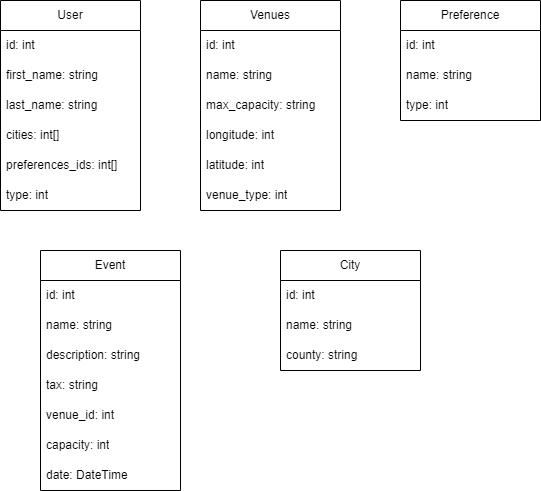

The diagram above was exported from draw.io. Its source (the exported page's mxGraphModel, read from the mxfile embedded in the PNG):
<mxGraphModel dx="1434" dy="838" grid="1" gridSize="10" guides="1" tooltips="1" connect="1" arrows="1" fold="1" page="1" pageScale="1" pageWidth="850" pageHeight="1100" math="0" shadow="0">
  <root>
    <mxCell id="0" />
    <mxCell id="1" parent="0" />
    <mxCell id="z9r_UwzuNPBgtJibXmSG-1" value="User" style="swimlane;fontStyle=0;childLayout=stackLayout;horizontal=1;startSize=30;horizontalStack=0;resizeParent=1;resizeParentMax=0;resizeLast=0;collapsible=1;marginBottom=0;whiteSpace=wrap;html=1;" vertex="1" parent="1">
      <mxGeometry x="120" y="190" width="140" height="210" as="geometry" />
    </mxCell>
    <mxCell id="z9r_UwzuNPBgtJibXmSG-2" value="id: int" style="text;strokeColor=none;fillColor=none;align=left;verticalAlign=middle;spacingLeft=4;spacingRight=4;overflow=hidden;points=[[0,0.5],[1,0.5]];portConstraint=eastwest;rotatable=0;whiteSpace=wrap;html=1;" vertex="1" parent="z9r_UwzuNPBgtJibXmSG-1">
      <mxGeometry y="30" width="140" height="30" as="geometry" />
    </mxCell>
    <mxCell id="z9r_UwzuNPBgtJibXmSG-5" value="first_name: string" style="text;strokeColor=none;fillColor=none;align=left;verticalAlign=middle;spacingLeft=4;spacingRight=4;overflow=hidden;points=[[0,0.5],[1,0.5]];portConstraint=eastwest;rotatable=0;whiteSpace=wrap;html=1;" vertex="1" parent="z9r_UwzuNPBgtJibXmSG-1">
      <mxGeometry y="60" width="140" height="30" as="geometry" />
    </mxCell>
    <mxCell id="z9r_UwzuNPBgtJibXmSG-6" value="last_name: string" style="text;strokeColor=none;fillColor=none;align=left;verticalAlign=middle;spacingLeft=4;spacingRight=4;overflow=hidden;points=[[0,0.5],[1,0.5]];portConstraint=eastwest;rotatable=0;whiteSpace=wrap;html=1;" vertex="1" parent="z9r_UwzuNPBgtJibXmSG-1">
      <mxGeometry y="90" width="140" height="30" as="geometry" />
    </mxCell>
    <mxCell id="z9r_UwzuNPBgtJibXmSG-3" value="cities: int[]" style="text;strokeColor=none;fillColor=none;align=left;verticalAlign=middle;spacingLeft=4;spacingRight=4;overflow=hidden;points=[[0,0.5],[1,0.5]];portConstraint=eastwest;rotatable=0;whiteSpace=wrap;html=1;" vertex="1" parent="z9r_UwzuNPBgtJibXmSG-1">
      <mxGeometry y="120" width="140" height="30" as="geometry" />
    </mxCell>
    <mxCell id="z9r_UwzuNPBgtJibXmSG-7" value="preferences_ids: int[]" style="text;strokeColor=none;fillColor=none;align=left;verticalAlign=middle;spacingLeft=4;spacingRight=4;overflow=hidden;points=[[0,0.5],[1,0.5]];portConstraint=eastwest;rotatable=0;whiteSpace=wrap;html=1;" vertex="1" parent="z9r_UwzuNPBgtJibXmSG-1">
      <mxGeometry y="150" width="140" height="30" as="geometry" />
    </mxCell>
    <mxCell id="z9r_UwzuNPBgtJibXmSG-8" value="type: int" style="text;strokeColor=none;fillColor=none;align=left;verticalAlign=middle;spacingLeft=4;spacingRight=4;overflow=hidden;points=[[0,0.5],[1,0.5]];portConstraint=eastwest;rotatable=0;whiteSpace=wrap;html=1;" vertex="1" parent="z9r_UwzuNPBgtJibXmSG-1">
      <mxGeometry y="180" width="140" height="30" as="geometry" />
    </mxCell>
    <mxCell id="z9r_UwzuNPBgtJibXmSG-9" value="Venues" style="swimlane;fontStyle=0;childLayout=stackLayout;horizontal=1;startSize=30;horizontalStack=0;resizeParent=1;resizeParentMax=0;resizeLast=0;collapsible=1;marginBottom=0;whiteSpace=wrap;html=1;" vertex="1" parent="1">
      <mxGeometry x="320" y="190" width="140" height="210" as="geometry" />
    </mxCell>
    <mxCell id="z9r_UwzuNPBgtJibXmSG-10" value="id: int" style="text;strokeColor=none;fillColor=none;align=left;verticalAlign=middle;spacingLeft=4;spacingRight=4;overflow=hidden;points=[[0,0.5],[1,0.5]];portConstraint=eastwest;rotatable=0;whiteSpace=wrap;html=1;" vertex="1" parent="z9r_UwzuNPBgtJibXmSG-9">
      <mxGeometry y="30" width="140" height="30" as="geometry" />
    </mxCell>
    <mxCell id="z9r_UwzuNPBgtJibXmSG-11" value="name: string" style="text;strokeColor=none;fillColor=none;align=left;verticalAlign=middle;spacingLeft=4;spacingRight=4;overflow=hidden;points=[[0,0.5],[1,0.5]];portConstraint=eastwest;rotatable=0;whiteSpace=wrap;html=1;" vertex="1" parent="z9r_UwzuNPBgtJibXmSG-9">
      <mxGeometry y="60" width="140" height="30" as="geometry" />
    </mxCell>
    <mxCell id="z9r_UwzuNPBgtJibXmSG-12" value="max_capacity: string" style="text;strokeColor=none;fillColor=none;align=left;verticalAlign=middle;spacingLeft=4;spacingRight=4;overflow=hidden;points=[[0,0.5],[1,0.5]];portConstraint=eastwest;rotatable=0;whiteSpace=wrap;html=1;" vertex="1" parent="z9r_UwzuNPBgtJibXmSG-9">
      <mxGeometry y="90" width="140" height="30" as="geometry" />
    </mxCell>
    <mxCell id="z9r_UwzuNPBgtJibXmSG-13" value="longitude: int" style="text;strokeColor=none;fillColor=none;align=left;verticalAlign=middle;spacingLeft=4;spacingRight=4;overflow=hidden;points=[[0,0.5],[1,0.5]];portConstraint=eastwest;rotatable=0;whiteSpace=wrap;html=1;" vertex="1" parent="z9r_UwzuNPBgtJibXmSG-9">
      <mxGeometry y="120" width="140" height="30" as="geometry" />
    </mxCell>
    <mxCell id="z9r_UwzuNPBgtJibXmSG-14" value="latitude: int" style="text;strokeColor=none;fillColor=none;align=left;verticalAlign=middle;spacingLeft=4;spacingRight=4;overflow=hidden;points=[[0,0.5],[1,0.5]];portConstraint=eastwest;rotatable=0;whiteSpace=wrap;html=1;" vertex="1" parent="z9r_UwzuNPBgtJibXmSG-9">
      <mxGeometry y="150" width="140" height="30" as="geometry" />
    </mxCell>
    <mxCell id="z9r_UwzuNPBgtJibXmSG-15" value="venue_type: int" style="text;strokeColor=none;fillColor=none;align=left;verticalAlign=middle;spacingLeft=4;spacingRight=4;overflow=hidden;points=[[0,0.5],[1,0.5]];portConstraint=eastwest;rotatable=0;whiteSpace=wrap;html=1;" vertex="1" parent="z9r_UwzuNPBgtJibXmSG-9">
      <mxGeometry y="180" width="140" height="30" as="geometry" />
    </mxCell>
    <mxCell id="z9r_UwzuNPBgtJibXmSG-16" value="Preference" style="swimlane;fontStyle=0;childLayout=stackLayout;horizontal=1;startSize=30;horizontalStack=0;resizeParent=1;resizeParentMax=0;resizeLast=0;collapsible=1;marginBottom=0;whiteSpace=wrap;html=1;" vertex="1" parent="1">
      <mxGeometry x="520" y="190" width="140" height="120" as="geometry" />
    </mxCell>
    <mxCell id="z9r_UwzuNPBgtJibXmSG-17" value="id: int" style="text;strokeColor=none;fillColor=none;align=left;verticalAlign=middle;spacingLeft=4;spacingRight=4;overflow=hidden;points=[[0,0.5],[1,0.5]];portConstraint=eastwest;rotatable=0;whiteSpace=wrap;html=1;" vertex="1" parent="z9r_UwzuNPBgtJibXmSG-16">
      <mxGeometry y="30" width="140" height="30" as="geometry" />
    </mxCell>
    <mxCell id="z9r_UwzuNPBgtJibXmSG-18" value="name: string" style="text;strokeColor=none;fillColor=none;align=left;verticalAlign=middle;spacingLeft=4;spacingRight=4;overflow=hidden;points=[[0,0.5],[1,0.5]];portConstraint=eastwest;rotatable=0;whiteSpace=wrap;html=1;" vertex="1" parent="z9r_UwzuNPBgtJibXmSG-16">
      <mxGeometry y="60" width="140" height="30" as="geometry" />
    </mxCell>
    <mxCell id="z9r_UwzuNPBgtJibXmSG-22" value="type: int" style="text;strokeColor=none;fillColor=none;align=left;verticalAlign=middle;spacingLeft=4;spacingRight=4;overflow=hidden;points=[[0,0.5],[1,0.5]];portConstraint=eastwest;rotatable=0;whiteSpace=wrap;html=1;" vertex="1" parent="z9r_UwzuNPBgtJibXmSG-16">
      <mxGeometry y="90" width="140" height="30" as="geometry" />
    </mxCell>
    <mxCell id="z9r_UwzuNPBgtJibXmSG-23" value="Event" style="swimlane;fontStyle=0;childLayout=stackLayout;horizontal=1;startSize=30;horizontalStack=0;resizeParent=1;resizeParentMax=0;resizeLast=0;collapsible=1;marginBottom=0;whiteSpace=wrap;html=1;" vertex="1" parent="1">
      <mxGeometry x="160" y="440" width="140" height="240" as="geometry" />
    </mxCell>
    <mxCell id="z9r_UwzuNPBgtJibXmSG-24" value="id: int" style="text;strokeColor=none;fillColor=none;align=left;verticalAlign=middle;spacingLeft=4;spacingRight=4;overflow=hidden;points=[[0,0.5],[1,0.5]];portConstraint=eastwest;rotatable=0;whiteSpace=wrap;html=1;" vertex="1" parent="z9r_UwzuNPBgtJibXmSG-23">
      <mxGeometry y="30" width="140" height="30" as="geometry" />
    </mxCell>
    <mxCell id="z9r_UwzuNPBgtJibXmSG-25" value="name: string" style="text;strokeColor=none;fillColor=none;align=left;verticalAlign=middle;spacingLeft=4;spacingRight=4;overflow=hidden;points=[[0,0.5],[1,0.5]];portConstraint=eastwest;rotatable=0;whiteSpace=wrap;html=1;" vertex="1" parent="z9r_UwzuNPBgtJibXmSG-23">
      <mxGeometry y="60" width="140" height="30" as="geometry" />
    </mxCell>
    <mxCell id="z9r_UwzuNPBgtJibXmSG-26" value="description: string" style="text;strokeColor=none;fillColor=none;align=left;verticalAlign=middle;spacingLeft=4;spacingRight=4;overflow=hidden;points=[[0,0.5],[1,0.5]];portConstraint=eastwest;rotatable=0;whiteSpace=wrap;html=1;" vertex="1" parent="z9r_UwzuNPBgtJibXmSG-23">
      <mxGeometry y="90" width="140" height="30" as="geometry" />
    </mxCell>
    <mxCell id="z9r_UwzuNPBgtJibXmSG-27" value="tax: string" style="text;strokeColor=none;fillColor=none;align=left;verticalAlign=middle;spacingLeft=4;spacingRight=4;overflow=hidden;points=[[0,0.5],[1,0.5]];portConstraint=eastwest;rotatable=0;whiteSpace=wrap;html=1;" vertex="1" parent="z9r_UwzuNPBgtJibXmSG-23">
      <mxGeometry y="120" width="140" height="30" as="geometry" />
    </mxCell>
    <mxCell id="z9r_UwzuNPBgtJibXmSG-28" value="venue_id: int" style="text;strokeColor=none;fillColor=none;align=left;verticalAlign=middle;spacingLeft=4;spacingRight=4;overflow=hidden;points=[[0,0.5],[1,0.5]];portConstraint=eastwest;rotatable=0;whiteSpace=wrap;html=1;" vertex="1" parent="z9r_UwzuNPBgtJibXmSG-23">
      <mxGeometry y="150" width="140" height="30" as="geometry" />
    </mxCell>
    <mxCell id="z9r_UwzuNPBgtJibXmSG-30" value="capacity: int" style="text;strokeColor=none;fillColor=none;align=left;verticalAlign=middle;spacingLeft=4;spacingRight=4;overflow=hidden;points=[[0,0.5],[1,0.5]];portConstraint=eastwest;rotatable=0;whiteSpace=wrap;html=1;" vertex="1" parent="z9r_UwzuNPBgtJibXmSG-23">
      <mxGeometry y="180" width="140" height="30" as="geometry" />
    </mxCell>
    <mxCell id="z9r_UwzuNPBgtJibXmSG-29" value="date: DateTime" style="text;strokeColor=none;fillColor=none;align=left;verticalAlign=middle;spacingLeft=4;spacingRight=4;overflow=hidden;points=[[0,0.5],[1,0.5]];portConstraint=eastwest;rotatable=0;whiteSpace=wrap;html=1;" vertex="1" parent="z9r_UwzuNPBgtJibXmSG-23">
      <mxGeometry y="210" width="140" height="30" as="geometry" />
    </mxCell>
    <mxCell id="z9r_UwzuNPBgtJibXmSG-35" value="City" style="swimlane;fontStyle=0;childLayout=stackLayout;horizontal=1;startSize=30;horizontalStack=0;resizeParent=1;resizeParentMax=0;resizeLast=0;collapsible=1;marginBottom=0;whiteSpace=wrap;html=1;" vertex="1" parent="1">
      <mxGeometry x="400" y="440" width="140" height="120" as="geometry" />
    </mxCell>
    <mxCell id="z9r_UwzuNPBgtJibXmSG-36" value="id: int" style="text;strokeColor=none;fillColor=none;align=left;verticalAlign=middle;spacingLeft=4;spacingRight=4;overflow=hidden;points=[[0,0.5],[1,0.5]];portConstraint=eastwest;rotatable=0;whiteSpace=wrap;html=1;" vertex="1" parent="z9r_UwzuNPBgtJibXmSG-35">
      <mxGeometry y="30" width="140" height="30" as="geometry" />
    </mxCell>
    <mxCell id="z9r_UwzuNPBgtJibXmSG-37" value="name: string" style="text;strokeColor=none;fillColor=none;align=left;verticalAlign=middle;spacingLeft=4;spacingRight=4;overflow=hidden;points=[[0,0.5],[1,0.5]];portConstraint=eastwest;rotatable=0;whiteSpace=wrap;html=1;" vertex="1" parent="z9r_UwzuNPBgtJibXmSG-35">
      <mxGeometry y="60" width="140" height="30" as="geometry" />
    </mxCell>
    <mxCell id="z9r_UwzuNPBgtJibXmSG-38" value="county: string" style="text;strokeColor=none;fillColor=none;align=left;verticalAlign=middle;spacingLeft=4;spacingRight=4;overflow=hidden;points=[[0,0.5],[1,0.5]];portConstraint=eastwest;rotatable=0;whiteSpace=wrap;html=1;" vertex="1" parent="z9r_UwzuNPBgtJibXmSG-35">
      <mxGeometry y="90" width="140" height="30" as="geometry" />
    </mxCell>
  </root>
</mxGraphModel>